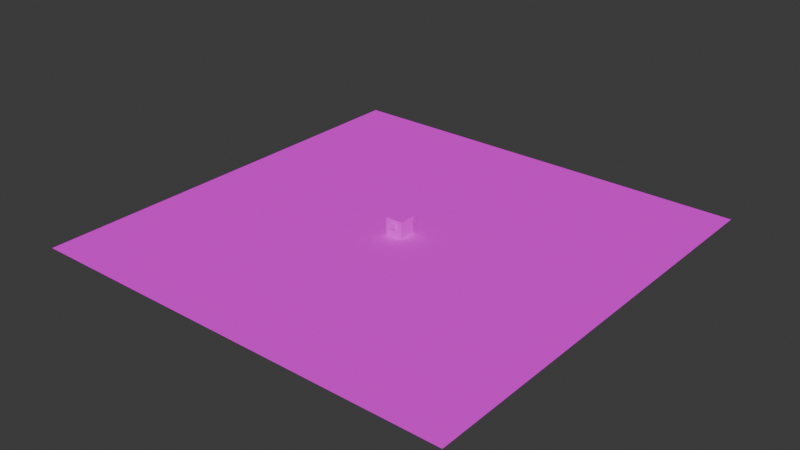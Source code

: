 # Source: AssetBrowser.blend  (saved by Blender 5.1.30; exported with 4.5.12 LTS)
import bpy
from mathutils import Matrix  # noqa: F401  (used for matrix-valued properties, if any)

bpy.ops.wm.read_factory_settings(use_empty=True)
scene = bpy.context.scene
scene.name = 'Scene'

# ---- collections
col_collection = bpy.data.collections.new('Collection'); scene.collection.children.link(col_collection)
col_testobjekte = bpy.data.collections.new('TestObjekte'); scene.collection.children.link(col_testobjekte)
col_boden = bpy.data.collections.new('Boden'); col_testobjekte.children.link(col_boden)

# ---- images (referenced by path relative to the original .blend; pixels are not part of the script)
import os
ASSET_DIR = os.environ.get("B2B_ASSET_DIR", "")  # directory of the original .blend (textures are referenced by path, not embedded)
HERE = os.path.dirname(os.path.abspath(__file__))  # packed textures are extracted next to this script under _unpacked/

def load_image(name, relpath, width, height, colorspace="sRGB"):
    """Load a texture the original file referenced (path relative to the .blend, or extracted next to this script)."""
    p = next((c for c in (os.path.join(HERE, relpath), os.path.join(ASSET_DIR, relpath)) if relpath and os.path.exists(c)), "")
    if p:
        img = bpy.data.images.load(p, check_existing=True)
        img.name = name
    else:  # same state as the original file: an image datablock whose file is absent (Cycles renders it pink)
        img = bpy.data.images.new(name, width, height)
        img.source = "FILE"
        img.filepath = "//" + (relpath or name)
    img.colorspace_settings.name = colorspace
    return img
img_plane_base_color = load_image('Plane Base Color', 'missing.png', 4096, 4096, 'sRGB')

# ---- materials (node trees are filled in below, after node groups)
mat_grid = bpy.data.materials.new('Grid')

# ---- material node trees
mat_grid.use_nodes = True; mat_grid.node_tree.nodes.clear()
_N = mat_grid.node_tree.nodes; _L = mat_grid.node_tree.links
n0 = _N.new('ShaderNodeBsdfPrincipled'); n0.name = 'Principled BSDF'; n0.location = (-200, 100)
n0.inputs[2].default_value = 1.0
n0.inputs[13].default_value = 0.0
n1 = _N.new('ShaderNodeOutputMaterial'); n1.name = 'Material Output'; n1.location = (200, 100)
n2 = _N.new('ShaderNodeTexImage'); n2.name = 'Image Texture'; n2.location = (-490, 80)
n2.image = img_plane_base_color
_L.new(n0.outputs[0], n1.inputs[0])
_L.new(n2.outputs[0], n0.inputs[0])
n1.is_active_output = True

# ---- world
world_world = bpy.data.worlds.new('World'); scene.world = world_world
world_world.use_nodes = True; world_world.node_tree.nodes.clear()
_N = world_world.node_tree.nodes; _L = world_world.node_tree.links
n0 = _N.new('ShaderNodeOutputWorld'); n0.name = 'World Output'; n0.location = (200, 100)
n1 = _N.new('ShaderNodeBackground'); n1.name = 'Background'; n1.location = (-200, 100)
n1.inputs[0].default_value = (0.05088, 0.05088, 0.05088, 1.0)
_L.new(n1.outputs[0], n0.inputs[0])
n0.is_active_output = True
world_world.color = (0.05088, 0.05088, 0.05088)
world_world.sun_shadow_jitter_overblur = 0.0

# ---- meshes
me_plane_001 = bpy.data.meshes.new('Plane.001')
me_plane_001.from_pydata([(-25.0, -25.0, 0.0), (25.0, -25.0, 0.0), (-25.0, 25.0, 0.0), (25.0, 25.0, 0.0)], [], [(0, 1, 3, 2)])
_uv = me_plane_001.uv_layers.new(name='UVMap')
_uv.uv.foreach_set('vector', [0.2548, 0.4423, 0.3702, 0.4423, 0.3702, 0.5577, 0.2548, 0.5577])
me_plane_001.materials.append(mat_grid)
me_plane_001.update()
me_cube_009 = bpy.data.meshes.new('Cube.009')
me_cube_009.from_pydata([(-1.0, -1.0, 0.0), (-0.7, -0.7, 1.262), (-1.0, 1.0, 0.0), (-0.7, 0.7, 1.262), (1.0, -1.0, 0.0), (0.7, -0.7, 1.262), (1.0, 1.0, 0.0), (0.7, 0.7, 1.262), (-1.0, -1.0, 1.262), (-1.0, 1.0, 1.262), (1.0, 1.0, 1.262), (1.0, -1.0, 1.262), (-0.7, -0.7, 0.2625), (-0.7, 0.7, 0.2625), (0.7, 0.7, 0.2625), (0.7, -0.7, 0.2625)], [], [(0, 8, 9, 2), (2, 9, 10, 6), (6, 10, 11, 4), (4, 11, 8, 0), (2, 6, 4, 0), (5, 7, 14, 15), (1, 3, 9, 8), (3, 7, 10, 9), (7, 5, 11, 10), (5, 1, 8, 11), (14, 13, 12, 15), (3, 1, 12, 13), (1, 5, 15, 12), (7, 3, 13, 14)])
_uv = me_cube_009.uv_layers.new(name='UVMap')
_uv.uv.foreach_set('vector', [0.03554, 0.9139, 0.03554, 0.9288, 0.05929, 0.9288, 0.05929, 0.9139, 0.03554, 0.9139, 0.03554, 0.9288, 0.05929, 0.9288, 0.05929, 0.9139, 0.05929, 0.9139, 0.05929, 0.9288, 0.03554, 0.9288, 0.03554, 0.9139, 0.05929, 0.9139, 0.05929, 0.9288, 0.03554, 0.9288, 0.03554, 0.9139, 0.03554, 0.9332, 0.05929, 0.9332, 0.05929, 0.9095, 0.03554, 0.9095, 0.0391, 0.9288, 0.05573, 0.9288, 0.05573, 0.917, 0.0391, 0.917, 0.0391, 0.913, 0.0391, 0.9297, 0.03554, 0.9332, 0.03554, 0.9095, 0.0391, 0.9297, 0.05573, 0.9297, 0.05929, 0.9332, 0.03554, 0.9332, 0.05573, 0.9297, 0.05573, 0.913, 0.05929, 0.9095, 0.05929, 0.9332, 0.05573, 0.913, 0.0391, 0.913, 0.03554, 0.9095, 0.05929, 0.9095, 0.05573, 0.9297, 0.0391, 0.9297, 0.0391, 0.913, 0.05573, 0.913, 0.05573, 0.9288, 0.0391, 0.9288, 0.0391, 0.917, 0.05573, 0.917, 0.0391, 0.9288, 0.05573, 0.9288, 0.05573, 0.917, 0.0391, 0.917, 0.05573, 0.9288, 0.0391, 0.9288, 0.0391, 0.917, 0.05573, 0.917])
me_cube_009.materials.append(mat_grid)
me_cube_009.update()
me_cube_012 = bpy.data.meshes.new('Cube.012')
me_cube_012.from_pydata([(-0.7, -1.7, 0.0), (-0.7, -0.3, 0.0), (0.7, -1.7, 0.0), (0.7, -0.3, 0.0), (-1.0, -2.0, 0.7061), (-1.0, 0.0, 0.7061), (1.0, 0.0, 0.7061), (1.0, -2.0, 0.7061), (-1.0, -2.0, 0.0), (-1.0, 0.0, 0.0), (1.0, 0.0, 0.0), (1.0, -2.0, 0.0), (-0.7, -1.7, 0.5), (-0.7, -0.3, 0.5), (0.7, -0.3, 0.5), (0.7, -1.7, 0.5), (-0.2979, -2.177, -0.2945), (-0.2979, -2.177, 0.3013), (-0.2979, -2.0, -0.2945), (-0.2979, -2.0, 0.3013), (0.2979, -2.177, -0.2945), (0.2979, -2.177, 0.3013), (0.2979, -2.0, -0.2945), (0.2979, -2.0, 0.3013)], [], [(3, 2, 15, 14), (6, 5, 4, 7), (8, 11, 7, 4), (10, 9, 5, 6), (11, 10, 6, 7), (9, 8, 4, 5), (1, 0, 8, 9), (3, 1, 9, 10), (2, 3, 10, 11), (0, 2, 11, 8), (14, 15, 12, 13), (0, 1, 13, 12), (2, 0, 12, 15), (1, 3, 14, 13), (16, 17, 19, 18), (18, 19, 23, 22), (22, 23, 21, 20), (20, 21, 17, 16), (18, 22, 20, 16), (23, 19, 17, 21)])
_uv = me_cube_012.uv_layers.new(name='UVMap')
_uv.uv.foreach_set('vector', [0.1013, 0.1435, 0.1175, 0.1435, 0.1175, 0.1378, 0.1013, 0.1378, 0.09783, 0.1279, 0.1209, 0.1279, 0.1209, 0.151, 0.09783, 0.151, 0.1209, 0.1435, 0.09783, 0.1435, 0.09783, 0.1354, 0.1209, 0.1354, 0.09783, 0.1435, 0.1209, 0.1435, 0.1209, 0.1354, 0.09783, 0.1354, 0.1209, 0.1435, 0.09783, 0.1435, 0.09783, 0.1354, 0.1209, 0.1354, 0.09783, 0.1435, 0.1209, 0.1435, 0.1209, 0.1354, 0.09783, 0.1354, 0.1175, 0.1314, 0.1175, 0.1475, 0.1209, 0.151, 0.1209, 0.1279, 0.1013, 0.1314, 0.1175, 0.1314, 0.1209, 0.1279, 0.09783, 0.1279, 0.1013, 0.1475, 0.1013, 0.1314, 0.09783, 0.1279, 0.09783, 0.151, 0.1175, 0.1475, 0.1013, 0.1475, 0.09783, 0.151, 0.1209, 0.151, 0.1013, 0.1314, 0.1013, 0.1475, 0.1175, 0.1475, 0.1175, 0.1314, 0.1175, 0.1435, 0.1013, 0.1435, 0.1013, 0.1378, 0.1175, 0.1378, 0.1013, 0.1435, 0.1175, 0.1435, 0.1175, 0.1378, 0.1013, 0.1378, 0.1175, 0.1435, 0.1013, 0.1435, 0.1013, 0.1378, 0.1175, 0.1378, 0.1802, 0.7418, 0.1802, 0.758, 0.185, 0.758, 0.185, 0.7418, 0.164, 0.758, 0.1802, 0.758, 0.1802, 0.7418, 0.164, 0.7418, 0.1898, 0.7418, 0.1898, 0.758, 0.185, 0.758, 0.185, 0.7418, 0.1802, 0.758, 0.1802, 0.7743, 0.164, 0.7743, 0.164, 0.758, 0.1947, 0.758, 0.1947, 0.7418, 0.1898, 0.7418, 0.1898, 0.758, 0.185, 0.758, 0.185, 0.7743, 0.1802, 0.7743, 0.1802, 0.758])
me_cube_012.materials.append(mat_grid)
me_cube_012.update()

# ---- objects
ob_ground = bpy.data.objects.new('ground', me_plane_001)
ob_truhe = bpy.data.objects.new('Truhe', me_cube_009)
ob_cube_001 = bpy.data.objects.new('Cube.001', me_cube_012)

# ---- transforms, parenting, visibility, modifiers, constraints
ob_ground.location = (0.0, 0.0, 0.0)
ob_truhe.location = (0.0, 0.0, 0.0)
ob_cube_001.location = (0.0, 1.0, 1.262)

# ---- collection membership
col_boden.objects.link(ob_ground)
col_boden.objects.link(ob_truhe)
col_boden.objects.link(ob_cube_001)

# ---- scene / render settings (as saved in the file)
scene.frame_start = 1; scene.frame_end = 10; scene.frame_set(1)
scene.render.engine = 'CYCLES'
scene.render.bake_bias = 0.0
scene.render.bake_samples = 0
scene.cycles.sampling_pattern = 'TABULATED_SOBOL'
scene.eevee.use_volume_custom_range = False
bpy.context.view_layer.update()

# ---- added for rendering (the .blend has no active camera and no usable light): camera, sun
cam_auto = bpy.data.cameras.new('AutoCamera')
cam_auto.lens = 50.0
cam_auto.sensor_width = 36.0
cam_auto.clip_end = 1148.62
ob_auto_camera = bpy.data.objects.new('AutoCamera', cam_auto)
scene.collection.objects.link(ob_auto_camera)
ob_auto_camera.location = (65.4486, -78.5383, 53.3432)
ob_auto_camera.rotation_euler = (1.09748, -7.21219e-08, 0.694738)
scene.camera = ob_auto_camera
light_auto_sun = bpy.data.lights.new('AutoSun', 'SUN')
light_auto_sun.energy = 3.0
light_auto_sun.angle = 0.0523599
ob_auto_sun = bpy.data.objects.new('AutoSun', light_auto_sun)
scene.collection.objects.link(ob_auto_sun)
ob_auto_sun.rotation_euler = (0.872665, 0.174533, 0.523599)
bpy.context.view_layer.update()
